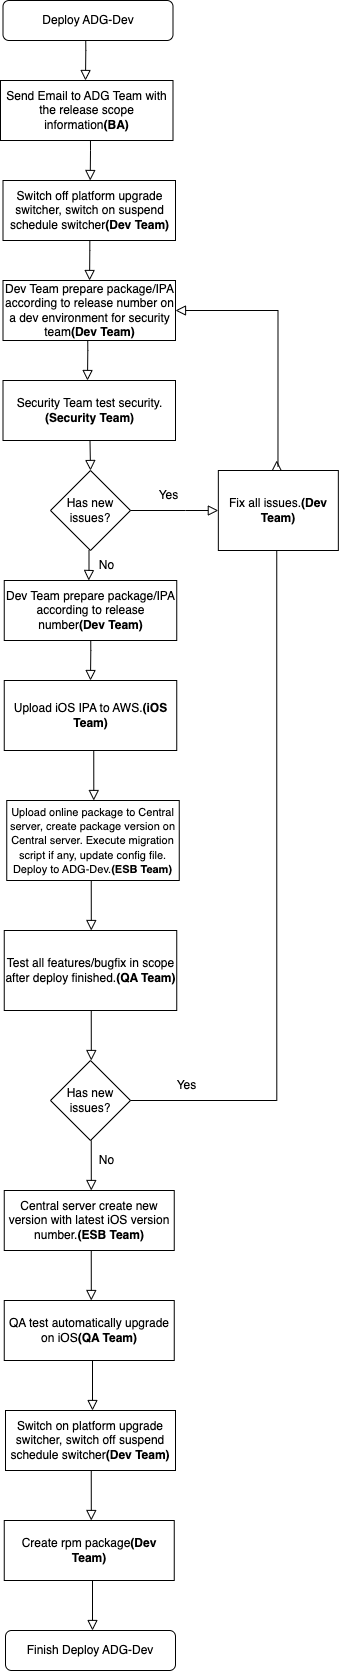

The diagram above was exported from draw.io. Its source (the exported page's mxGraphModel, read from the mxfile embedded in the PNG):
<mxGraphModel dx="1194" dy="824" grid="1" gridSize="10" guides="1" tooltips="1" connect="1" arrows="1" fold="1" page="1" pageScale="1" pageWidth="827" pageHeight="1169" math="0" shadow="0">
  <root>
    <mxCell id="0" />
    <mxCell id="1" parent="0" />
    <mxCell id="c6cXXtJDnW6DZY3hFCoC-1" value="Deploy ADG-Dev" style="rounded=1;whiteSpace=wrap;html=1;" parent="1" vertex="1">
      <mxGeometry x="307.5" y="80" width="170" height="40" as="geometry" />
    </mxCell>
    <mxCell id="c6cXXtJDnW6DZY3hFCoC-3" value="Upload iOS IPA to AWS.&lt;b&gt;(iOS Team)&lt;/b&gt;" style="rounded=0;whiteSpace=wrap;html=1;" parent="1" vertex="1">
      <mxGeometry x="308.75" y="760" width="172.5" height="70" as="geometry" />
    </mxCell>
    <mxCell id="c6cXXtJDnW6DZY3hFCoC-4" value="" style="rounded=0;html=1;jettySize=auto;orthogonalLoop=1;fontSize=11;endArrow=block;endFill=0;endSize=8;strokeWidth=1;shadow=0;labelBackgroundColor=none;edgeStyle=orthogonalEdgeStyle;exitX=0.5;exitY=1;exitDx=0;exitDy=0;" parent="1" edge="1">
      <mxGeometry relative="1" as="geometry">
        <mxPoint x="398.25" y="830" as="sourcePoint" />
        <mxPoint x="398.25" y="880" as="targetPoint" />
        <Array as="points">
          <mxPoint x="398.25" y="870" />
        </Array>
      </mxGeometry>
    </mxCell>
    <mxCell id="c6cXXtJDnW6DZY3hFCoC-5" value="&lt;font style=&quot;font-size: 11px;&quot;&gt;Upload online package to Central server, create package version on Central server. Execute migration script if any, update config file. Deploy to ADG-Dev.&lt;b style=&quot;border-color: var(--border-color);&quot;&gt;(ESB Team)&lt;/b&gt;&lt;/font&gt;" style="rounded=0;whiteSpace=wrap;html=1;" parent="1" vertex="1">
      <mxGeometry x="311.25" y="880" width="172.5" height="80" as="geometry" />
    </mxCell>
    <mxCell id="c6cXXtJDnW6DZY3hFCoC-6" value="" style="rounded=0;html=1;jettySize=auto;orthogonalLoop=1;fontSize=11;endArrow=block;endFill=0;endSize=8;strokeWidth=1;shadow=0;labelBackgroundColor=none;edgeStyle=orthogonalEdgeStyle;exitX=0.5;exitY=1;exitDx=0;exitDy=0;" parent="1" edge="1">
      <mxGeometry relative="1" as="geometry">
        <mxPoint x="395.75" y="960" as="sourcePoint" />
        <mxPoint x="395.75" y="1010" as="targetPoint" />
        <Array as="points">
          <mxPoint x="395.75" y="1000" />
        </Array>
      </mxGeometry>
    </mxCell>
    <mxCell id="c6cXXtJDnW6DZY3hFCoC-7" value="Test all features/bugfix in scope after deploy finished.&lt;b style=&quot;border-color: var(--border-color);&quot;&gt;(QA Team)&lt;/b&gt;" style="rounded=0;whiteSpace=wrap;html=1;" parent="1" vertex="1">
      <mxGeometry x="308.75" y="1010" width="172.5" height="80" as="geometry" />
    </mxCell>
    <mxCell id="c6cXXtJDnW6DZY3hFCoC-8" value="" style="rounded=0;html=1;jettySize=auto;orthogonalLoop=1;fontSize=11;endArrow=block;endFill=0;endSize=8;strokeWidth=1;shadow=0;labelBackgroundColor=none;edgeStyle=orthogonalEdgeStyle;exitX=0.5;exitY=1;exitDx=0;exitDy=0;" parent="1" edge="1">
      <mxGeometry relative="1" as="geometry">
        <mxPoint x="395.75" y="1089.9999999999998" as="sourcePoint" />
        <mxPoint x="395.75" y="1139.9999999999998" as="targetPoint" />
        <Array as="points">
          <mxPoint x="395.75" y="1130" />
        </Array>
      </mxGeometry>
    </mxCell>
    <mxCell id="c6cXXtJDnW6DZY3hFCoC-10" value="Has new issues?" style="rhombus;whiteSpace=wrap;html=1;rounded=0;" parent="1" vertex="1">
      <mxGeometry x="355" y="1140" width="80" height="80" as="geometry" />
    </mxCell>
    <mxCell id="c6cXXtJDnW6DZY3hFCoC-13" value="" style="rounded=0;html=1;jettySize=auto;orthogonalLoop=1;fontSize=11;endArrow=block;endFill=0;endSize=8;strokeWidth=1;shadow=0;labelBackgroundColor=none;edgeStyle=orthogonalEdgeStyle;exitX=1;exitY=0.5;exitDx=0;exitDy=0;" parent="1" source="c6cXXtJDnW6DZY3hFCoC-10" edge="1">
      <mxGeometry relative="1" as="geometry">
        <mxPoint x="441.25" y="1180" as="sourcePoint" />
        <mxPoint x="581.25" y="540" as="targetPoint" />
        <Array as="points">
          <mxPoint x="581.25" y="1180" />
        </Array>
      </mxGeometry>
    </mxCell>
    <mxCell id="vR3dO4jZ1LFpsvtiOvaP-1" value="Yes" style="text;html=1;align=center;verticalAlign=middle;resizable=0;points=[];autosize=1;strokeColor=none;fillColor=none;" parent="1" vertex="1">
      <mxGeometry x="471.25" y="1150" width="40" height="30" as="geometry" />
    </mxCell>
    <mxCell id="vR3dO4jZ1LFpsvtiOvaP-2" value="No" style="text;html=1;align=center;verticalAlign=middle;resizable=0;points=[];autosize=1;strokeColor=none;fillColor=none;" parent="1" vertex="1">
      <mxGeometry x="391.25" y="1225" width="40" height="30" as="geometry" />
    </mxCell>
    <mxCell id="vR3dO4jZ1LFpsvtiOvaP-5" value="Central server create new version with latest iOS version number.&lt;b&gt;(ESB Team)&lt;/b&gt;" style="whiteSpace=wrap;html=1;" parent="1" vertex="1">
      <mxGeometry x="308.75" y="1270" width="170" height="60" as="geometry" />
    </mxCell>
    <mxCell id="vR3dO4jZ1LFpsvtiOvaP-23" value="" style="rounded=0;html=1;jettySize=auto;orthogonalLoop=1;fontSize=11;endArrow=block;endFill=0;endSize=8;strokeWidth=1;shadow=0;labelBackgroundColor=none;edgeStyle=orthogonalEdgeStyle;exitX=0.5;exitY=1;exitDx=0;exitDy=0;" parent="1" edge="1">
      <mxGeometry relative="1" as="geometry">
        <mxPoint x="395.75" y="1219.9999999999998" as="sourcePoint" />
        <mxPoint x="395.75" y="1269.9999999999998" as="targetPoint" />
        <Array as="points">
          <mxPoint x="395.75" y="1260" />
        </Array>
      </mxGeometry>
    </mxCell>
    <mxCell id="vR3dO4jZ1LFpsvtiOvaP-27" value="QA test automatically upgrade on iOS&lt;b&gt;(QA Team)&lt;/b&gt;" style="whiteSpace=wrap;html=1;" parent="1" vertex="1">
      <mxGeometry x="308.75" y="1380" width="170" height="60" as="geometry" />
    </mxCell>
    <mxCell id="vR3dO4jZ1LFpsvtiOvaP-28" value="" style="rounded=0;html=1;jettySize=auto;orthogonalLoop=1;fontSize=11;endArrow=block;endFill=0;endSize=8;strokeWidth=1;shadow=0;labelBackgroundColor=none;edgeStyle=orthogonalEdgeStyle;exitX=0.5;exitY=1;exitDx=0;exitDy=0;" parent="1" edge="1">
      <mxGeometry relative="1" as="geometry">
        <mxPoint x="395.75" y="1329.9999999999998" as="sourcePoint" />
        <mxPoint x="395.75" y="1379.9999999999998" as="targetPoint" />
        <Array as="points">
          <mxPoint x="395.75" y="1370" />
        </Array>
      </mxGeometry>
    </mxCell>
    <mxCell id="vR3dO4jZ1LFpsvtiOvaP-30" value="" style="rounded=0;html=1;jettySize=auto;orthogonalLoop=1;fontSize=11;endArrow=block;endFill=0;endSize=8;strokeWidth=1;shadow=0;labelBackgroundColor=none;edgeStyle=orthogonalEdgeStyle;exitX=0.5;exitY=1;exitDx=0;exitDy=0;" parent="1" edge="1">
      <mxGeometry relative="1" as="geometry">
        <mxPoint x="397" y="1659.9999999999998" as="sourcePoint" />
        <mxPoint x="397" y="1709.9999999999998" as="targetPoint" />
        <Array as="points">
          <mxPoint x="397" y="1700" />
        </Array>
      </mxGeometry>
    </mxCell>
    <mxCell id="vR3dO4jZ1LFpsvtiOvaP-34" value="Finish Deploy ADG-Dev" style="rounded=1;whiteSpace=wrap;html=1;" parent="1" vertex="1">
      <mxGeometry x="310" y="1710" width="170" height="40" as="geometry" />
    </mxCell>
    <mxCell id="vR3dO4jZ1LFpsvtiOvaP-36" value="" style="rounded=0;html=1;jettySize=auto;orthogonalLoop=1;fontSize=11;endArrow=block;endFill=0;endSize=8;strokeWidth=1;shadow=0;labelBackgroundColor=none;edgeStyle=orthogonalEdgeStyle;entryX=0.5;entryY=0;entryDx=0;entryDy=0;" parent="1" target="c6cXXtJDnW6DZY3hFCoC-3" edge="1">
      <mxGeometry relative="1" as="geometry">
        <mxPoint x="395.25" y="720" as="sourcePoint" />
        <mxPoint x="406.25" y="770" as="targetPoint" />
        <Array as="points">
          <mxPoint x="395.25" y="730" />
          <mxPoint x="395.25" y="730" />
        </Array>
      </mxGeometry>
    </mxCell>
    <mxCell id="vR3dO4jZ1LFpsvtiOvaP-37" value="Dev Team prepare package/IPA according to release number&lt;b&gt;(Dev Team)&lt;/b&gt;" style="rounded=0;whiteSpace=wrap;html=1;" parent="1" vertex="1">
      <mxGeometry x="308.75" y="660" width="172.5" height="60" as="geometry" />
    </mxCell>
    <mxCell id="vR3dO4jZ1LFpsvtiOvaP-39" value="" style="rounded=0;html=1;jettySize=auto;orthogonalLoop=1;fontSize=11;endArrow=block;endFill=0;endSize=8;strokeWidth=1;shadow=0;labelBackgroundColor=none;edgeStyle=orthogonalEdgeStyle;entryX=0.5;entryY=0;entryDx=0;entryDy=0;" parent="1" edge="1">
      <mxGeometry relative="1" as="geometry">
        <mxPoint x="394.97" y="220" as="sourcePoint" />
        <mxPoint x="394.72" y="260" as="targetPoint" />
        <Array as="points">
          <mxPoint x="394.97" y="230" />
          <mxPoint x="394.97" y="230" />
        </Array>
      </mxGeometry>
    </mxCell>
    <mxCell id="9VtqjM7gnZRBixysS3UK-2" value="" style="rounded=0;html=1;jettySize=auto;orthogonalLoop=1;fontSize=11;endArrow=block;endFill=0;endSize=8;strokeWidth=1;shadow=0;labelBackgroundColor=none;edgeStyle=orthogonalEdgeStyle;entryX=0.5;entryY=0;entryDx=0;entryDy=0;" parent="1" edge="1">
      <mxGeometry relative="1" as="geometry">
        <mxPoint x="394.34" y="320" as="sourcePoint" />
        <mxPoint x="394.09" y="360" as="targetPoint" />
        <Array as="points">
          <mxPoint x="394.34" y="330" />
          <mxPoint x="394.34" y="330" />
        </Array>
      </mxGeometry>
    </mxCell>
    <mxCell id="k6b0LGTH4Xbm6zbcnBJR-1" value="Fix all issues.&lt;b style=&quot;border-color: var(--border-color);&quot;&gt;(Dev Team)&lt;/b&gt;" style="whiteSpace=wrap;html=1;" parent="1" vertex="1">
      <mxGeometry x="522.84" y="550" width="120" height="80" as="geometry" />
    </mxCell>
    <mxCell id="k6b0LGTH4Xbm6zbcnBJR-3" value="" style="rounded=0;html=1;jettySize=auto;orthogonalLoop=1;fontSize=11;endArrow=block;endFill=0;endSize=8;strokeWidth=1;shadow=0;labelBackgroundColor=none;edgeStyle=orthogonalEdgeStyle;exitX=0.497;exitY=-0.05;exitDx=0;exitDy=0;exitPerimeter=0;" parent="1" source="k6b0LGTH4Xbm6zbcnBJR-1" target="k6b0LGTH4Xbm6zbcnBJR-13" edge="1">
      <mxGeometry relative="1" as="geometry">
        <mxPoint x="406.84000000000003" y="538" as="sourcePoint" />
        <mxPoint x="482.495" y="492" as="targetPoint" />
        <Array as="points">
          <mxPoint x="582.7500000000001" y="390" />
        </Array>
      </mxGeometry>
    </mxCell>
    <mxCell id="k6b0LGTH4Xbm6zbcnBJR-4" value="Security Team test security.&lt;b&gt;(Security Team)&lt;/b&gt;" style="rounded=0;whiteSpace=wrap;html=1;" parent="1" vertex="1">
      <mxGeometry x="307.5" y="460" width="172.5" height="60" as="geometry" />
    </mxCell>
    <mxCell id="k6b0LGTH4Xbm6zbcnBJR-5" value="" style="rounded=0;html=1;jettySize=auto;orthogonalLoop=1;fontSize=11;endArrow=block;endFill=0;endSize=8;strokeWidth=1;shadow=0;labelBackgroundColor=none;edgeStyle=orthogonalEdgeStyle;entryX=0.5;entryY=0;entryDx=0;entryDy=0;" parent="1" edge="1">
      <mxGeometry relative="1" as="geometry">
        <mxPoint x="392.25" y="420" as="sourcePoint" />
        <mxPoint x="392" y="460" as="targetPoint" />
        <Array as="points">
          <mxPoint x="392.25" y="430" />
          <mxPoint x="392.25" y="430" />
        </Array>
      </mxGeometry>
    </mxCell>
    <mxCell id="k6b0LGTH4Xbm6zbcnBJR-6" value="" style="rounded=0;html=1;jettySize=auto;orthogonalLoop=1;fontSize=11;endArrow=block;endFill=0;endSize=8;strokeWidth=1;shadow=0;labelBackgroundColor=none;edgeStyle=orthogonalEdgeStyle;exitX=0.5;exitY=1;exitDx=0;exitDy=0;entryX=0.5;entryY=0;entryDx=0;entryDy=0;" parent="1" target="k6b0LGTH4Xbm6zbcnBJR-7" edge="1">
      <mxGeometry relative="1" as="geometry">
        <mxPoint x="394.5" y="519.9999999999998" as="sourcePoint" />
        <mxPoint x="394.5" y="569.9999999999998" as="targetPoint" />
        <Array as="points" />
      </mxGeometry>
    </mxCell>
    <mxCell id="k6b0LGTH4Xbm6zbcnBJR-7" value="Has new issues?" style="rhombus;whiteSpace=wrap;html=1;rounded=0;" parent="1" vertex="1">
      <mxGeometry x="355" y="550" width="80" height="80" as="geometry" />
    </mxCell>
    <mxCell id="k6b0LGTH4Xbm6zbcnBJR-8" value="No" style="text;html=1;align=center;verticalAlign=middle;resizable=0;points=[];autosize=1;strokeColor=none;fillColor=none;" parent="1" vertex="1">
      <mxGeometry x="391.25" y="630" width="40" height="30" as="geometry" />
    </mxCell>
    <mxCell id="k6b0LGTH4Xbm6zbcnBJR-9" value="" style="rounded=0;html=1;jettySize=auto;orthogonalLoop=1;fontSize=11;endArrow=block;endFill=0;endSize=8;strokeWidth=1;shadow=0;labelBackgroundColor=none;edgeStyle=orthogonalEdgeStyle;" parent="1" edge="1">
      <mxGeometry relative="1" as="geometry">
        <mxPoint x="393.5" y="630" as="sourcePoint" />
        <mxPoint x="393.25" y="659.9999999999998" as="targetPoint" />
        <Array as="points">
          <mxPoint x="393.25" y="650" />
        </Array>
      </mxGeometry>
    </mxCell>
    <mxCell id="k6b0LGTH4Xbm6zbcnBJR-11" value="" style="rounded=0;html=1;jettySize=auto;orthogonalLoop=1;fontSize=11;endArrow=block;endFill=0;endSize=8;strokeWidth=1;shadow=0;labelBackgroundColor=none;edgeStyle=orthogonalEdgeStyle;exitX=1;exitY=0.5;exitDx=0;exitDy=0;entryX=0;entryY=0.5;entryDx=0;entryDy=0;" parent="1" source="k6b0LGTH4Xbm6zbcnBJR-7" target="k6b0LGTH4Xbm6zbcnBJR-1" edge="1">
      <mxGeometry relative="1" as="geometry">
        <mxPoint x="592.4900000000001" y="456" as="sourcePoint" />
        <mxPoint x="520.0000000000001" y="490" as="targetPoint" />
        <Array as="points">
          <mxPoint x="490" y="590" />
          <mxPoint x="490" y="590" />
        </Array>
      </mxGeometry>
    </mxCell>
    <mxCell id="k6b0LGTH4Xbm6zbcnBJR-12" value="Yes" style="text;html=1;align=center;verticalAlign=middle;resizable=0;points=[];autosize=1;strokeColor=none;fillColor=none;" parent="1" vertex="1">
      <mxGeometry x="452.5" y="560" width="40" height="30" as="geometry" />
    </mxCell>
    <mxCell id="k6b0LGTH4Xbm6zbcnBJR-13" value="Dev Team prepare package/IPA according to release number on a dev environment for security team&lt;b&gt;(Dev Team)&lt;/b&gt;" style="rounded=0;whiteSpace=wrap;html=1;" parent="1" vertex="1">
      <mxGeometry x="307.5" y="360" width="172.5" height="60" as="geometry" />
    </mxCell>
    <mxCell id="d3fwg6NEJVi2O6T5kwOC-1" value="" style="rounded=0;html=1;jettySize=auto;orthogonalLoop=1;fontSize=11;endArrow=block;endFill=0;endSize=8;strokeWidth=1;shadow=0;labelBackgroundColor=none;edgeStyle=orthogonalEdgeStyle;entryX=0.5;entryY=0;entryDx=0;entryDy=0;" parent="1" edge="1">
      <mxGeometry relative="1" as="geometry">
        <mxPoint x="390.25" y="120" as="sourcePoint" />
        <mxPoint x="390" y="160" as="targetPoint" />
        <Array as="points">
          <mxPoint x="390.25" y="130" />
          <mxPoint x="390.25" y="130" />
        </Array>
      </mxGeometry>
    </mxCell>
    <mxCell id="d3fwg6NEJVi2O6T5kwOC-2" value="Switch off platform upgrade switcher, switch on suspend schedule switcher&lt;b&gt;(Dev Team)&lt;/b&gt;" style="rounded=0;whiteSpace=wrap;html=1;" parent="1" vertex="1">
      <mxGeometry x="307.5" y="260" width="172.5" height="60" as="geometry" />
    </mxCell>
    <mxCell id="d3fwg6NEJVi2O6T5kwOC-3" value="Switch on platform upgrade switcher, switch off suspend schedule switcher&lt;b style=&quot;border-color: var(--border-color);&quot;&gt;(Dev Team)&lt;/b&gt;" style="whiteSpace=wrap;html=1;" parent="1" vertex="1">
      <mxGeometry x="310" y="1490" width="170" height="60" as="geometry" />
    </mxCell>
    <mxCell id="d3fwg6NEJVi2O6T5kwOC-4" value="" style="rounded=0;html=1;jettySize=auto;orthogonalLoop=1;fontSize=11;endArrow=block;endFill=0;endSize=8;strokeWidth=1;shadow=0;labelBackgroundColor=none;edgeStyle=orthogonalEdgeStyle;exitX=0.5;exitY=1;exitDx=0;exitDy=0;" parent="1" edge="1">
      <mxGeometry relative="1" as="geometry">
        <mxPoint x="397" y="1439.9999999999995" as="sourcePoint" />
        <mxPoint x="397" y="1489.9999999999995" as="targetPoint" />
        <Array as="points">
          <mxPoint x="397" y="1480" />
        </Array>
      </mxGeometry>
    </mxCell>
    <mxCell id="1QJNju3jZcipalhAxVOp-1" value="Send Email to ADG Team with the release scope information&lt;b&gt;(BA)&lt;/b&gt;" style="rounded=0;whiteSpace=wrap;html=1;" parent="1" vertex="1">
      <mxGeometry x="305" y="160" width="172.5" height="60" as="geometry" />
    </mxCell>
    <mxCell id="1QJNju3jZcipalhAxVOp-4" value="Create rpm package&lt;b style=&quot;border-color: var(--border-color);&quot;&gt;(Dev Team)&lt;/b&gt;" style="whiteSpace=wrap;html=1;" parent="1" vertex="1">
      <mxGeometry x="308.75" y="1600" width="170" height="60" as="geometry" />
    </mxCell>
    <mxCell id="1QJNju3jZcipalhAxVOp-5" value="" style="rounded=0;html=1;jettySize=auto;orthogonalLoop=1;fontSize=11;endArrow=block;endFill=0;endSize=8;strokeWidth=1;shadow=0;labelBackgroundColor=none;edgeStyle=orthogonalEdgeStyle;exitX=0.5;exitY=1;exitDx=0;exitDy=0;" parent="1" edge="1">
      <mxGeometry relative="1" as="geometry">
        <mxPoint x="395.75" y="1549.9999999999995" as="sourcePoint" />
        <mxPoint x="395.75" y="1599.9999999999995" as="targetPoint" />
        <Array as="points">
          <mxPoint x="395.75" y="1590" />
        </Array>
      </mxGeometry>
    </mxCell>
  </root>
</mxGraphModel>